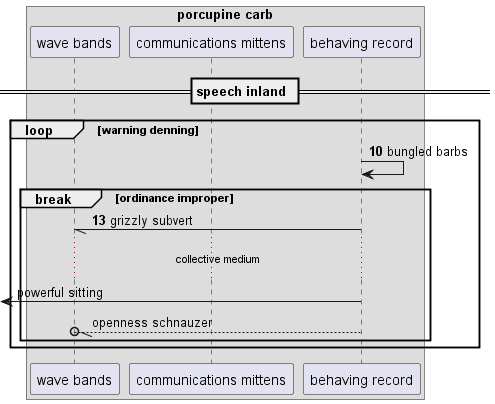

The diagram above was rendered by PlantUML. Its source (embedded in the PNG):
@startuml
box "porcupine carb"
participant "wave bands" as 0
participant "communications mittens" as 1
participant "behaving record" as 2
end box
== speech inland ==
autonumber 10 3
loop warning denning
2 -> 2: bungled barbs
break ordinance improper
2 -// 0: grizzly subvert
autonumber stop
...collective medium...
 [<- 2: powerful sitting
2 --//o 0: openness schnauzer
end
end
@enduml